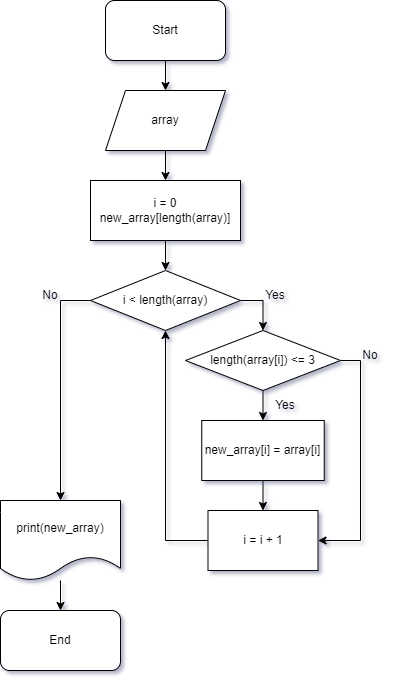

The diagram above was exported from draw.io. Its source (the exported page's mxGraphModel, read from the mxfile embedded in the PNG):
<mxGraphModel dx="1728" dy="1003" grid="1" gridSize="10" guides="1" tooltips="1" connect="1" arrows="1" fold="1" page="1" pageScale="1" pageWidth="827" pageHeight="1169" math="0" shadow="0">
  <root>
    <mxCell id="0" />
    <mxCell id="1" parent="0" />
    <mxCell id="NlsGcfaZ1LFEUkTtFzln-7" style="edgeStyle=orthogonalEdgeStyle;rounded=0;orthogonalLoop=1;jettySize=auto;html=1;exitX=0.5;exitY=1;exitDx=0;exitDy=0;entryX=0.5;entryY=0;entryDx=0;entryDy=0;" edge="1" parent="1" source="NlsGcfaZ1LFEUkTtFzln-1" target="NlsGcfaZ1LFEUkTtFzln-4">
      <mxGeometry relative="1" as="geometry" />
    </mxCell>
    <mxCell id="NlsGcfaZ1LFEUkTtFzln-1" value="Start" style="rounded=1;whiteSpace=wrap;html=1;" vertex="1" parent="1">
      <mxGeometry x="105" width="120" height="60" as="geometry" />
    </mxCell>
    <mxCell id="NlsGcfaZ1LFEUkTtFzln-8" style="edgeStyle=orthogonalEdgeStyle;rounded=0;orthogonalLoop=1;jettySize=auto;html=1;exitX=0.5;exitY=1;exitDx=0;exitDy=0;entryX=0.5;entryY=0;entryDx=0;entryDy=0;" edge="1" parent="1" source="NlsGcfaZ1LFEUkTtFzln-4" target="NlsGcfaZ1LFEUkTtFzln-5">
      <mxGeometry relative="1" as="geometry" />
    </mxCell>
    <mxCell id="NlsGcfaZ1LFEUkTtFzln-4" value="array" style="shape=parallelogram;perimeter=parallelogramPerimeter;whiteSpace=wrap;html=1;fixedSize=1;" vertex="1" parent="1">
      <mxGeometry x="105" y="90" width="120" height="60" as="geometry" />
    </mxCell>
    <mxCell id="NlsGcfaZ1LFEUkTtFzln-12" style="edgeStyle=orthogonalEdgeStyle;rounded=0;orthogonalLoop=1;jettySize=auto;html=1;exitX=0.5;exitY=1;exitDx=0;exitDy=0;entryX=0.5;entryY=0;entryDx=0;entryDy=0;" edge="1" parent="1" source="NlsGcfaZ1LFEUkTtFzln-5" target="NlsGcfaZ1LFEUkTtFzln-11">
      <mxGeometry relative="1" as="geometry" />
    </mxCell>
    <mxCell id="NlsGcfaZ1LFEUkTtFzln-5" value="i = 0&lt;br&gt;new_array[length(array)]" style="rounded=0;whiteSpace=wrap;html=1;" vertex="1" parent="1">
      <mxGeometry x="90" y="180" width="150" height="60" as="geometry" />
    </mxCell>
    <mxCell id="NlsGcfaZ1LFEUkTtFzln-19" style="edgeStyle=orthogonalEdgeStyle;rounded=0;orthogonalLoop=1;jettySize=auto;html=1;exitX=1;exitY=0.5;exitDx=0;exitDy=0;entryX=0.5;entryY=0;entryDx=0;entryDy=0;" edge="1" parent="1" source="NlsGcfaZ1LFEUkTtFzln-11" target="NlsGcfaZ1LFEUkTtFzln-16">
      <mxGeometry relative="1" as="geometry" />
    </mxCell>
    <mxCell id="NlsGcfaZ1LFEUkTtFzln-27" style="edgeStyle=orthogonalEdgeStyle;rounded=0;orthogonalLoop=1;jettySize=auto;html=1;exitX=0;exitY=0.5;exitDx=0;exitDy=0;entryX=0.5;entryY=0;entryDx=0;entryDy=0;" edge="1" parent="1" source="NlsGcfaZ1LFEUkTtFzln-11" target="NlsGcfaZ1LFEUkTtFzln-24">
      <mxGeometry relative="1" as="geometry" />
    </mxCell>
    <mxCell id="NlsGcfaZ1LFEUkTtFzln-11" value="i &amp;lt; length(array)" style="rhombus;whiteSpace=wrap;html=1;" vertex="1" parent="1">
      <mxGeometry x="90" y="270" width="150" height="60" as="geometry" />
    </mxCell>
    <mxCell id="NlsGcfaZ1LFEUkTtFzln-21" style="edgeStyle=orthogonalEdgeStyle;rounded=0;orthogonalLoop=1;jettySize=auto;html=1;exitX=0.5;exitY=1;exitDx=0;exitDy=0;entryX=0.5;entryY=0;entryDx=0;entryDy=0;" edge="1" parent="1" source="NlsGcfaZ1LFEUkTtFzln-16" target="NlsGcfaZ1LFEUkTtFzln-20">
      <mxGeometry relative="1" as="geometry" />
    </mxCell>
    <mxCell id="NlsGcfaZ1LFEUkTtFzln-33" style="edgeStyle=orthogonalEdgeStyle;rounded=0;orthogonalLoop=1;jettySize=auto;html=1;exitX=1;exitY=0.5;exitDx=0;exitDy=0;entryX=1;entryY=0.5;entryDx=0;entryDy=0;" edge="1" parent="1" source="NlsGcfaZ1LFEUkTtFzln-16" target="NlsGcfaZ1LFEUkTtFzln-31">
      <mxGeometry relative="1" as="geometry" />
    </mxCell>
    <mxCell id="NlsGcfaZ1LFEUkTtFzln-16" value="length(array[i]) &amp;lt;= 3" style="rhombus;whiteSpace=wrap;html=1;" vertex="1" parent="1">
      <mxGeometry x="185" y="330" width="155" height="60" as="geometry" />
    </mxCell>
    <mxCell id="NlsGcfaZ1LFEUkTtFzln-32" style="edgeStyle=orthogonalEdgeStyle;rounded=0;orthogonalLoop=1;jettySize=auto;html=1;exitX=0.5;exitY=1;exitDx=0;exitDy=0;entryX=0.5;entryY=0;entryDx=0;entryDy=0;" edge="1" parent="1" source="NlsGcfaZ1LFEUkTtFzln-20" target="NlsGcfaZ1LFEUkTtFzln-31">
      <mxGeometry relative="1" as="geometry" />
    </mxCell>
    <mxCell id="NlsGcfaZ1LFEUkTtFzln-20" value="new_array[i] = array[i]" style="rounded=0;whiteSpace=wrap;html=1;" vertex="1" parent="1">
      <mxGeometry x="201.25" y="420" width="122.5" height="60" as="geometry" />
    </mxCell>
    <mxCell id="NlsGcfaZ1LFEUkTtFzln-53" style="edgeStyle=orthogonalEdgeStyle;rounded=0;orthogonalLoop=1;jettySize=auto;html=1;entryX=0.5;entryY=0;entryDx=0;entryDy=0;" edge="1" parent="1" source="NlsGcfaZ1LFEUkTtFzln-24" target="NlsGcfaZ1LFEUkTtFzln-52">
      <mxGeometry relative="1" as="geometry" />
    </mxCell>
    <mxCell id="NlsGcfaZ1LFEUkTtFzln-24" value="print(new_array)" style="shape=document;whiteSpace=wrap;html=1;boundedLbl=1;" vertex="1" parent="1">
      <mxGeometry y="500" width="120" height="80" as="geometry" />
    </mxCell>
    <mxCell id="NlsGcfaZ1LFEUkTtFzln-25" value="Yes" style="text;html=1;strokeColor=none;fillColor=none;align=center;verticalAlign=middle;whiteSpace=wrap;rounded=0;" vertex="1" parent="1">
      <mxGeometry x="245" y="280" width="60" height="30" as="geometry" />
    </mxCell>
    <mxCell id="NlsGcfaZ1LFEUkTtFzln-26" value="Yes" style="text;html=1;strokeColor=none;fillColor=none;align=center;verticalAlign=middle;whiteSpace=wrap;rounded=0;" vertex="1" parent="1">
      <mxGeometry x="255" y="390" width="60" height="30" as="geometry" />
    </mxCell>
    <mxCell id="NlsGcfaZ1LFEUkTtFzln-28" value="No" style="text;html=1;strokeColor=none;fillColor=none;align=center;verticalAlign=middle;whiteSpace=wrap;rounded=0;" vertex="1" parent="1">
      <mxGeometry x="20" y="280" width="60" height="30" as="geometry" />
    </mxCell>
    <mxCell id="NlsGcfaZ1LFEUkTtFzln-36" style="edgeStyle=orthogonalEdgeStyle;rounded=0;orthogonalLoop=1;jettySize=auto;html=1;exitX=0;exitY=0.5;exitDx=0;exitDy=0;entryX=0.5;entryY=1;entryDx=0;entryDy=0;" edge="1" parent="1" source="NlsGcfaZ1LFEUkTtFzln-31" target="NlsGcfaZ1LFEUkTtFzln-11">
      <mxGeometry relative="1" as="geometry" />
    </mxCell>
    <mxCell id="NlsGcfaZ1LFEUkTtFzln-31" value="i = i + 1" style="rounded=0;whiteSpace=wrap;html=1;" vertex="1" parent="1">
      <mxGeometry x="207.5" y="510" width="110" height="60" as="geometry" />
    </mxCell>
    <mxCell id="NlsGcfaZ1LFEUkTtFzln-34" value="No" style="text;html=1;strokeColor=none;fillColor=none;align=center;verticalAlign=middle;whiteSpace=wrap;rounded=0;" vertex="1" parent="1">
      <mxGeometry x="340" y="340" width="60" height="30" as="geometry" />
    </mxCell>
    <mxCell id="NlsGcfaZ1LFEUkTtFzln-52" value="End" style="rounded=1;whiteSpace=wrap;html=1;" vertex="1" parent="1">
      <mxGeometry y="610" width="120" height="60" as="geometry" />
    </mxCell>
  </root>
</mxGraphModel>